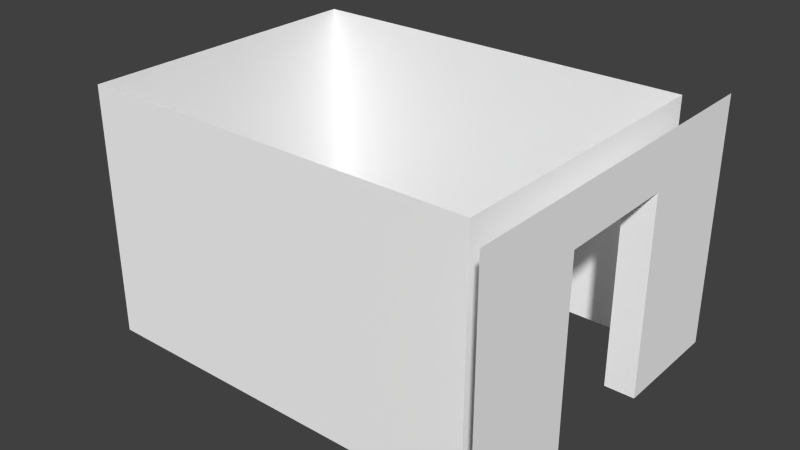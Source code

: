 # Source: prcell03.blend  (saved by Blender 2.73.0; exported with 4.5.12 LTS)
import bpy
from mathutils import Matrix  # noqa: F401  (used for matrix-valued properties, if any)

bpy.ops.wm.read_factory_settings(use_empty=True)
scene = bpy.context.scene
scene.name = 'Scene'

# ---- collections
col_collection_1 = bpy.data.collections.new('Collection 1'); scene.collection.children.link(col_collection_1)

# ---- materials (node trees are filled in below, after node groups)
mat_material = bpy.data.materials.new('material')
mat_material.alpha_threshold = 0.0
mat_material.use_transparent_shadow = False
mat_material.diffuse_color = (1.0, 1.0, 1.0, 1.0)
mat_material.roughness = 0.5

# ---- material node trees

# ---- world
world_world = bpy.data.worlds.new('World'); scene.world = world_world
world_world.color = (0.05088, 0.05088, 0.05088)
world_world.use_sun_shadow = False
world_world.sun_shadow_jitter_overblur = 0.0
world_world.cycles.sampling_method = 'MANUAL'
world_world.cycles.sample_map_resolution = 256

# ---- meshes
me_id2 = bpy.data.meshes.new('ID2')
me_id2.from_pydata([(-11.81, 11.81, 98.43), (-11.81, 46.26, 78.74), (-11.81, 11.81, 1.335e-28), (-11.81, 129.9, 98.43), (-11.81, 95.47, 78.74), (-11.81, 95.47, -2.579e-28), (-11.81, 129.9, 1.335e-28), (-11.81, 46.26, -7.837e-29), (-169.3, 11.81, 98.43), (-11.81, 11.81, 1.335e-28), (-169.3, 11.81, 1.335e-28), (-11.81, 11.81, 98.43), (-11.81, 129.9, 98.43), (-169.3, 129.9, 1.335e-28), (-11.81, 129.9, 1.335e-28), (-169.3, 129.9, 98.43), (-2.274e-13, 95.47, 78.74), (-11.81, 95.47, -2.579e-28), (-2.274e-13, 95.47, -2.579e-28), (-11.81, 95.47, 78.74), (-2.274e-13, 95.47, 78.74), (-11.81, 46.26, 78.74), (-11.81, 95.47, 78.74), (-2.274e-13, 46.26, 78.74), (-11.81, 46.26, 78.74), (-2.274e-13, 46.26, -7.837e-29), (-11.81, 46.26, -7.837e-29), (-2.274e-13, 46.26, 78.74), (-169.3, 129.9, 1.335e-28), (-169.3, 11.81, 98.43), (-169.3, 11.81, 1.335e-28), (-169.3, 129.9, 98.43), (-2.274e-13, 141.7, -3.029e-28), (-2.274e-13, 95.47, 78.74), (-2.274e-13, 95.47, -2.579e-28), (-2.274e-13, 46.26, -7.837e-29), (-2.274e-13, 4.006e-30, 98.43), (-2.274e-13, 0.0, 1.2e-29), (-2.274e-13, 46.26, 78.74), (-2.274e-13, 141.7, 98.43)], [], [(0, 1, 2), (1, 0, 3), (1, 3, 4), (4, 3, 5), (5, 3, 6), (7, 2, 1), (8, 9, 10), (9, 8, 11), (12, 13, 14), (13, 12, 15), (16, 17, 18), (17, 16, 19), (20, 21, 22), (21, 20, 23), (24, 25, 26), (25, 24, 27), (28, 29, 30), (29, 28, 31), (32, 33, 34), (35, 36, 37), (36, 35, 38), (36, 38, 39), (39, 38, 33), (39, 33, 32)])
_uv = me_id2.uv_layers.new(name='UVMap')
_uv.uv.foreach_set('vector', [0.6834, 0.963, 0.7388, 0.8591, 0.9605, 0.963, 0.7388, 0.8591, 0.6834, 0.963, 0.6834, 0.6067, 0.7388, 0.8591, 0.6834, 0.6067, 0.7388, 0.7106, 0.7388, 0.7106, 0.6834, 0.6067, 0.9605, 0.7106, 0.9605, 0.7106, 0.6834, 0.6067, 0.9605, 0.6067, 0.9605, 0.8591, 0.9605, 0.963, 0.7388, 0.8591, 0.3257, 0.5492, 0.6028, 0.07415, 0.6028, 0.5492, 0.6028, 0.07415, 0.3257, 0.5492, 0.3257, 0.07415, 0.3148, 0.06732, 0.03763, 0.5424, 0.03763, 0.06732, 0.03763, 0.5424, 0.3148, 0.06732, 0.3148, 0.5424, 0.4397, 0.6663, 0.4709, 0.8886, 0.4397, 0.8886, 0.4709, 0.8886, 0.4397, 0.6663, 0.4709, 0.6663, 0.5331, 0.6663, 0.502, 0.8053, 0.502, 0.6663, 0.502, 0.8053, 0.5331, 0.6663, 0.5331, 0.8053, 0.4709, 0.6663, 0.502, 0.8886, 0.4709, 0.8886, 0.502, 0.8886, 0.4709, 0.6663, 0.502, 0.6663, 0.3891, 0.9626, 0.1119, 0.6063, 0.3891, 0.6063, 0.1119, 0.6063, 0.3891, 0.9626, 0.1119, 0.9626, 0.9587, 0.5138, 0.737, 0.3743, 0.9587, 0.3743, 0.9587, 0.2258, 0.6815, 0.08626, 0.9587, 0.08626, 0.6815, 0.08626, 0.9587, 0.2258, 0.737, 0.2258, 0.6815, 0.08626, 0.737, 0.2258, 0.6815, 0.5138, 0.6815, 0.5138, 0.737, 0.2258, 0.737, 0.3743, 0.6815, 0.5138, 0.737, 0.3743, 0.9587, 0.5138])
me_id2.materials.append(mat_material)
me_id2.use_remesh_preserve_volume = False
me_id2.use_remesh_preserve_attributes = False
me_id2.use_mirror_vertex_groups = False
me_id2.update()

# ---- objects
ob_sketchup = bpy.data.objects.new('SketchUp', me_id2)

# ---- transforms, parenting, visibility, modifiers, constraints
ob_sketchup.location = (0.0, 0.0, 0.0)
ob_sketchup.scale = (0.0254, 0.0254, 0.0254)
ob_sketchup.lineart.crease_threshold = 0.0

# ---- collection membership
col_collection_1.objects.link(ob_sketchup)

# ---- scene / render settings (as saved in the file)
scene.frame_start = 1; scene.frame_end = 250; scene.frame_set(1)
scene.render.engine = 'BLENDER_EEVEE_NEXT'
scene.render.resolution_percentage = 50
scene.render.dither_intensity = 0.0
scene.cycles.use_denoising = False
scene.cycles.samples = 10
scene.cycles.sampling_pattern = 'TABULATED_SOBOL'
scene.cycles.light_sampling_threshold = 0.0
scene.cycles.use_adaptive_sampling = False
scene.cycles.use_light_tree = False
scene.cycles.blur_glossy = 0.0
scene.cycles.pixel_filter_type = 'GAUSSIAN'
scene.cycles.sample_clamp_indirect = 0.0
scene.view_settings.view_transform = 'Standard'
bpy.context.view_layer.update()

# ---- added for rendering (the .blend has no active camera and no usable light): camera, sun
cam_auto = bpy.data.cameras.new('AutoCamera')
cam_auto.lens = 50.0
cam_auto.sensor_width = 36.0
cam_auto.clip_end = 1000.0
ob_auto_camera = bpy.data.objects.new('AutoCamera', cam_auto)
scene.collection.objects.link(ob_auto_camera)
ob_auto_camera.location = (3.53091, -5.01709, 5.79473)
ob_auto_camera.rotation_euler = (1.09748, -7.21219e-08, 0.694738)
scene.camera = ob_auto_camera
light_auto_sun = bpy.data.lights.new('AutoSun', 'SUN')
light_auto_sun.energy = 3.0
light_auto_sun.angle = 0.0523599
ob_auto_sun = bpy.data.objects.new('AutoSun', light_auto_sun)
scene.collection.objects.link(ob_auto_sun)
ob_auto_sun.rotation_euler = (0.872665, 0.174533, 0.523599)
bpy.context.view_layer.update()

